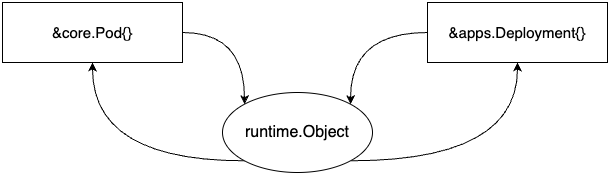

The diagram above was exported from draw.io. Its source (the exported page's mxGraphModel, read from the mxfile embedded in the PNG):
<mxGraphModel dx="1194" dy="678" grid="1" gridSize="10" guides="1" tooltips="1" connect="1" arrows="1" fold="1" page="1" pageScale="1" pageWidth="1169" pageHeight="827" math="0" shadow="0">
  <root>
    <mxCell id="0" />
    <mxCell id="1" parent="0" />
    <mxCell id="ZEwdWFnoqahZTj2Yz90N-7" style="edgeStyle=orthogonalEdgeStyle;rounded=0;orthogonalLoop=1;jettySize=auto;html=1;exitX=0;exitY=1;exitDx=0;exitDy=0;entryX=0.5;entryY=1;entryDx=0;entryDy=0;curved=1;" edge="1" parent="1" source="ZEwdWFnoqahZTj2Yz90N-1" target="ZEwdWFnoqahZTj2Yz90N-4">
      <mxGeometry relative="1" as="geometry" />
    </mxCell>
    <mxCell id="ZEwdWFnoqahZTj2Yz90N-8" style="edgeStyle=orthogonalEdgeStyle;rounded=0;orthogonalLoop=1;jettySize=auto;html=1;exitX=1;exitY=1;exitDx=0;exitDy=0;entryX=0.5;entryY=1;entryDx=0;entryDy=0;curved=1;" edge="1" parent="1" source="ZEwdWFnoqahZTj2Yz90N-1" target="ZEwdWFnoqahZTj2Yz90N-3">
      <mxGeometry relative="1" as="geometry" />
    </mxCell>
    <mxCell id="ZEwdWFnoqahZTj2Yz90N-1" value="runtime.Object" style="ellipse;whiteSpace=wrap;html=1;fontSize=16;" vertex="1" parent="1">
      <mxGeometry x="380" y="170" width="150" height="80" as="geometry" />
    </mxCell>
    <mxCell id="ZEwdWFnoqahZTj2Yz90N-6" style="edgeStyle=orthogonalEdgeStyle;rounded=0;orthogonalLoop=1;jettySize=auto;html=1;exitX=0;exitY=0.5;exitDx=0;exitDy=0;entryX=1;entryY=0;entryDx=0;entryDy=0;curved=1;" edge="1" parent="1" source="ZEwdWFnoqahZTj2Yz90N-3" target="ZEwdWFnoqahZTj2Yz90N-1">
      <mxGeometry relative="1" as="geometry" />
    </mxCell>
    <mxCell id="ZEwdWFnoqahZTj2Yz90N-3" value="&amp;amp;apps.Deployment{}" style="rounded=0;whiteSpace=wrap;html=1;fontSize=15;" vertex="1" parent="1">
      <mxGeometry x="585" y="80" width="180" height="60" as="geometry" />
    </mxCell>
    <mxCell id="ZEwdWFnoqahZTj2Yz90N-5" style="edgeStyle=orthogonalEdgeStyle;rounded=0;orthogonalLoop=1;jettySize=auto;html=1;exitX=1;exitY=0.5;exitDx=0;exitDy=0;entryX=0;entryY=0;entryDx=0;entryDy=0;curved=1;" edge="1" parent="1" source="ZEwdWFnoqahZTj2Yz90N-4" target="ZEwdWFnoqahZTj2Yz90N-1">
      <mxGeometry relative="1" as="geometry" />
    </mxCell>
    <mxCell id="ZEwdWFnoqahZTj2Yz90N-4" value="&amp;amp;core.Pod{}" style="rounded=0;whiteSpace=wrap;html=1;fontSize=15;" vertex="1" parent="1">
      <mxGeometry x="160" y="80" width="180" height="60" as="geometry" />
    </mxCell>
  </root>
</mxGraphModel>